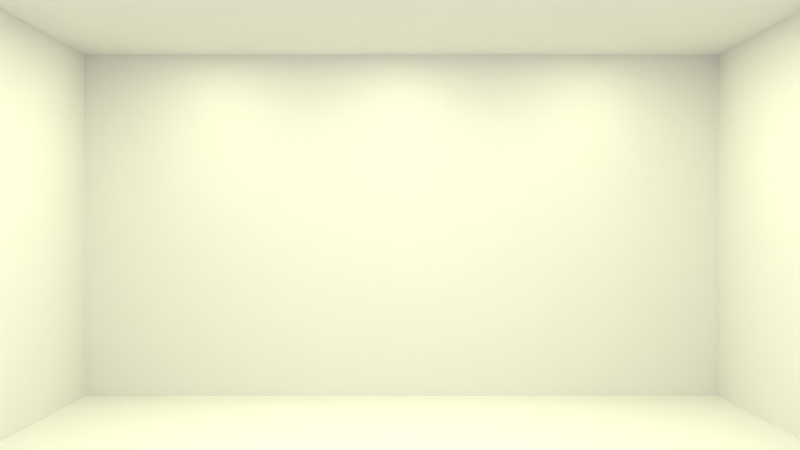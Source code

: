 # Source: Szene4.blend  (saved by Blender 4.0.36; exported with 4.5.12 LTS)
import bpy
from mathutils import Matrix  # noqa: F401  (used for matrix-valued properties, if any)

bpy.ops.wm.read_factory_settings(use_empty=True)
scene = bpy.context.scene
scene.name = 'Scene'

# ---- collections
col_collection = bpy.data.collections.new('Collection'); scene.collection.children.link(col_collection)
col_collection_2 = bpy.data.collections.new('Collection 2'); scene.collection.children.link(col_collection_2)

# ---- world
world_world = bpy.data.worlds.new('World'); scene.world = world_world
world_world.use_nodes = True; world_world.node_tree.nodes.clear()
_N = world_world.node_tree.nodes; _L = world_world.node_tree.links
n0 = _N.new('ShaderNodeOutputWorld'); n0.name = 'World Output'; n0.location = (300, 300)
n1 = _N.new('ShaderNodeBackground'); n1.name = 'Background'; n1.location = (10, 300)
n1.inputs[0].default_value = (0.05088, 0.05088, 0.05088, 1.0)
_L.new(n1.outputs[0], n0.inputs[0])
n0.is_active_output = True
world_world.color = (0.05088, 0.05088, 0.05088)
world_world.use_sun_shadow = False
world_world.sun_shadow_jitter_overblur = 0.0

# ---- cameras
cam_camera = bpy.data.cameras.new('Camera')
cam_camera.clip_end = 100.0
cam_camera.ortho_scale = 7.314

# ---- lights
light_light = bpy.data.lights.new('Light', 'SUN')
light_light.color = (0.8, 0.8, 0.8)
light_light.transmission_factor = 0.0
light_light.angle = 0.1993
light_light.energy = 3.0
light_light.shadow_soft_size = 0.1
light_light.shadow_cascade_max_distance = 1000.0
light_light.shadow_cascade_exponent = 1.0
light_light.shadow_cascade_fade = 0.01
light_area = bpy.data.lights.new('Area', 'AREA')
light_area.color = (1.0, 1.0, 0.6)
light_area.transmission_factor = 0.0
light_area.energy = 50.0
light_area.use_absolute_resolution = True
light_area.size = 1.0
light_area.size_y = 1.0
light_area_001 = bpy.data.lights.new('Area.001', 'AREA')
light_area_001.color = (1.0, 1.0, 0.6)
light_area_001.transmission_factor = 0.0
light_area_001.energy = 50.0
light_area_001.use_absolute_resolution = True
light_area_001.size = 1.0
light_area_001.size_y = 1.0
light_area_002 = bpy.data.lights.new('Area.002', 'AREA')
light_area_002.transmission_factor = 0.0
light_area_002.energy = 100.0
light_area_002.use_absolute_resolution = True
light_area_002.size = 1.0
light_area_002.size_y = 1.0
light_area_004 = bpy.data.lights.new('Area.004', 'AREA')
light_area_004.color = (1.0, 1.0, 0.6)
light_area_004.transmission_factor = 0.0
light_area_004.energy = 50.0
light_area_004.use_absolute_resolution = True
light_area_004.size = 1.0
light_area_004.size_y = 1.0
light_area_005 = bpy.data.lights.new('Area.005', 'AREA')
light_area_005.color = (1.0, 1.0, 0.6)
light_area_005.transmission_factor = 0.0
light_area_005.energy = 50.0
light_area_005.use_absolute_resolution = True
light_area_005.size = 1.0
light_area_005.size_y = 1.0
light_area_006 = bpy.data.lights.new('Area.006', 'AREA')
light_area_006.color = (1.0, 1.0, 0.6)
light_area_006.transmission_factor = 0.0
light_area_006.energy = 50.0
light_area_006.use_absolute_resolution = True
light_area_006.size = 1.0
light_area_006.size_y = 1.0
light_area_007 = bpy.data.lights.new('Area.007', 'AREA')
light_area_007.color = (1.0, 1.0, 0.6)
light_area_007.transmission_factor = 0.0
light_area_007.energy = 50.0
light_area_007.use_absolute_resolution = True
light_area_007.size = 1.0
light_area_007.size_y = 1.0

# ---- meshes
me_cube = bpy.data.meshes.new('Cube')
me_cube.from_pydata([(-1.848, -1.751, -1.0), (-1.848, -1.751, 1.0), (-1.848, 1.0, -1.0), (-1.848, 1.0, 1.0), (1.871, -1.751, -1.0), (1.871, -1.751, 1.0), (1.871, 1.0, -1.0), (1.871, 1.0, 1.0)], [], [(0, 1, 3, 2), (2, 3, 7, 6), (6, 7, 5, 4), (2, 6, 4, 0), (7, 3, 1, 5)])
_uv = me_cube.uv_layers.new(name='UVMap')
_uv.uv.foreach_set('vector', [0.375, 0.0, 0.625, 0.0, 0.625, 0.25, 0.375, 0.25, 0.375, 0.25, 0.625, 0.25, 0.625, 0.5, 0.375, 0.5, 0.375, 0.5, 0.625, 0.5, 0.625, 0.75, 0.375, 0.75, 0.125, 0.5, 0.375, 0.5, 0.375, 0.75, 0.125, 0.75, 0.625, 0.5, 0.875, 0.5, 0.875, 0.75, 0.625, 0.75])
me_cube.update()

# ---- objects
ob_light = bpy.data.objects.new('Light', light_light)
ob_camera = bpy.data.objects.new('Camera', cam_camera)
ob_deckenlampe = bpy.data.objects.new('Deckenlampe', light_area)
ob_deckenlampe_002 = bpy.data.objects.new('Deckenlampe.002', light_area_001)
ob_hintergrundlicht = bpy.data.objects.new('Hintergrundlicht', light_area_002)
ob_deckenlampe_001 = bpy.data.objects.new('Deckenlampe.001', light_area_004)
ob_deckenlampe_003 = bpy.data.objects.new('Deckenlampe.003', light_area_005)
ob_deckenlampe_004 = bpy.data.objects.new('Deckenlampe.004', light_area_006)
ob_deckenlampe_005 = bpy.data.objects.new('Deckenlampe.005', light_area_007)
ob_raum = bpy.data.objects.new('Raum', me_cube)

# ---- transforms, parenting, visibility, modifiers, constraints
ob_light.location = (2.827, -3.248, 21.56)
ob_light.rotation_euler = (0.5732, 0.7743, 2.069)
ob_light.lock_rotations_4d = False
ob_light.empty_display_type = 'ARROWS'
ob_light.color = (0.0, 0.0, 0.0, 0.0)
ob_light.lineart.crease_threshold = 0.0
ob_camera.location = (0.0, -13.78, 0.0)
ob_camera.rotation_euler = (1.571, 0.0, 0.0)
ob_camera.lock_rotations_4d = False
ob_camera.empty_display_type = 'ARROWS'
ob_camera.color = (0.0, 0.0, 0.0, 0.0)
ob_camera.display_type = 'WIRE'
ob_camera.lineart.crease_threshold = 0.0
ob_deckenlampe.location = (-2.612, 0.0, 2.476)
ob_deckenlampe.scale = (0.3913, 3.211, 1.0)
ob_deckenlampe_002.location = (2.717, 0.0, 2.476)
ob_deckenlampe_002.scale = (0.3913, 3.211, 1.0)
ob_hintergrundlicht.location = (0.0, -4.581, 0.0)
ob_hintergrundlicht.rotation_euler = (1.571, -0.0, 0.0)
ob_hintergrundlicht.scale = (7.968, 4.021, 4.021)
ob_deckenlampe_001.location = (0.0007777, 0.0, 2.476)
ob_deckenlampe_001.scale = (0.3913, 3.211, 1.0)
ob_deckenlampe_003.location = (-2.612, -3.305, 2.476)
ob_deckenlampe_003.scale = (0.3913, 3.211, 1.0)
ob_deckenlampe_004.location = (0.0007777, -3.316, 2.476)
ob_deckenlampe_004.scale = (0.3913, 3.211, 1.0)
ob_deckenlampe_005.location = (2.717, -3.318, 2.476)
ob_deckenlampe_005.scale = (0.3913, 3.211, 1.0)
ob_raum.location = (0.0, 0.0, 0.0)
ob_raum.scale = (2.5, 2.5, 2.5)

# ---- collection membership
col_collection.objects.link(ob_light)
col_collection.objects.link(ob_camera)
col_collection.objects.link(ob_deckenlampe)
col_collection.objects.link(ob_deckenlampe_002)
col_collection.objects.link(ob_hintergrundlicht)
col_collection.objects.link(ob_deckenlampe_001)
col_collection.objects.link(ob_deckenlampe_003)
col_collection.objects.link(ob_deckenlampe_004)
col_collection.objects.link(ob_deckenlampe_005)
col_collection_2.objects.link(ob_raum)

# ---- scene / render settings (as saved in the file)
scene.camera = ob_camera
scene.frame_start = 1; scene.frame_end = 250; scene.frame_set(22)
scene.render.engine = 'BLENDER_EEVEE_NEXT'
scene.render.image_settings.file_format = 'FFMPEG'
scene.render.image_settings.color_mode = 'RGB'
scene.cycles.sampling_pattern = 'TABULATED_SOBOL'
scene.eevee.taa_render_samples = 128
scene.view_settings.look = 'Medium High Contrast'
scene.view_settings.view_transform = 'Standard'
bpy.context.view_layer.update()
